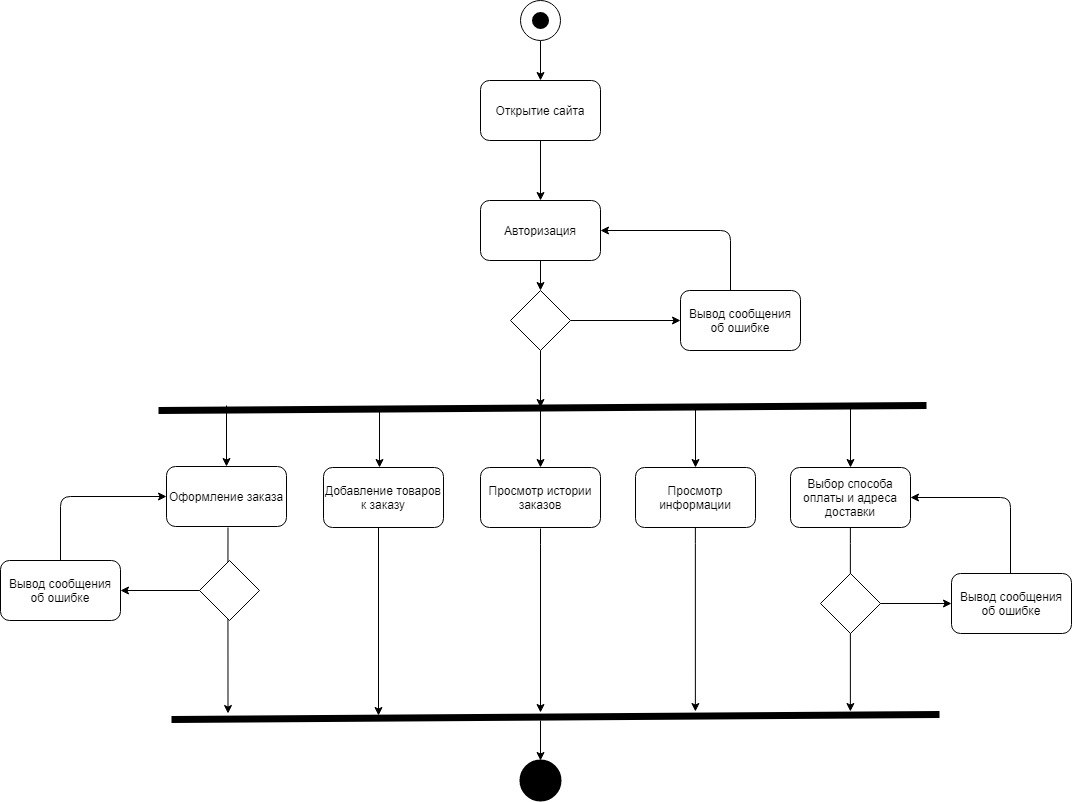

The diagram above was exported from draw.io. Its source (the exported page's mxGraphModel, read from the mxfile embedded in the PNG):
<mxGraphModel dx="2251" dy="799" grid="0" gridSize="10" guides="1" tooltips="1" connect="1" arrows="1" fold="1" page="1" pageScale="1" pageWidth="827" pageHeight="1169" math="0" shadow="0">
  <root>
    <mxCell id="0" />
    <mxCell id="1" parent="0" />
    <mxCell id="lD4jLbcpk-tQa-VO4hSW-21" style="edgeStyle=orthogonalEdgeStyle;rounded=0;orthogonalLoop=1;jettySize=auto;html=1;entryX=0.5;entryY=0;entryDx=0;entryDy=0;" parent="1" source="lD4jLbcpk-tQa-VO4hSW-2" target="lD4jLbcpk-tQa-VO4hSW-15" edge="1">
      <mxGeometry relative="1" as="geometry" />
    </mxCell>
    <mxCell id="lD4jLbcpk-tQa-VO4hSW-2" value="" style="ellipse;whiteSpace=wrap;html=1;aspect=fixed;" parent="1" vertex="1">
      <mxGeometry x="225" y="68" width="40" height="40" as="geometry" />
    </mxCell>
    <mxCell id="lD4jLbcpk-tQa-VO4hSW-5" value="" style="shape=ellipse;html=1;fillColor=#000000;strokeWidth=2;verticalLabelPosition=bottom;verticalAlignment=top;perimeter=ellipsePerimeter;" parent="1" vertex="1">
      <mxGeometry x="225" y="828" width="40" height="40" as="geometry" />
    </mxCell>
    <mxCell id="lD4jLbcpk-tQa-VO4hSW-25" style="edgeStyle=orthogonalEdgeStyle;rounded=0;orthogonalLoop=1;jettySize=auto;html=1;entryX=0.5;entryY=0;entryDx=0;entryDy=0;" parent="1" source="lD4jLbcpk-tQa-VO4hSW-9" target="lD4jLbcpk-tQa-VO4hSW-17" edge="1">
      <mxGeometry relative="1" as="geometry" />
    </mxCell>
    <mxCell id="lD4jLbcpk-tQa-VO4hSW-9" value="Авторизация" style="rounded=1;whiteSpace=wrap;html=1;" parent="1" vertex="1">
      <mxGeometry x="185" y="268" width="120" height="60" as="geometry" />
    </mxCell>
    <mxCell id="lD4jLbcpk-tQa-VO4hSW-11" value="Просмотр истории заказов" style="rounded=1;whiteSpace=wrap;html=1;" parent="1" vertex="1">
      <mxGeometry x="185" y="535" width="120" height="60" as="geometry" />
    </mxCell>
    <mxCell id="lD4jLbcpk-tQa-VO4hSW-29" style="edgeStyle=orthogonalEdgeStyle;rounded=0;orthogonalLoop=1;jettySize=auto;html=1;entryX=0.5;entryY=0;entryDx=0;entryDy=0;" parent="1" target="lD4jLbcpk-tQa-VO4hSW-5" edge="1">
      <mxGeometry relative="1" as="geometry">
        <mxPoint x="245" y="788" as="sourcePoint" />
      </mxGeometry>
    </mxCell>
    <mxCell id="lD4jLbcpk-tQa-VO4hSW-31" style="edgeStyle=orthogonalEdgeStyle;rounded=1;orthogonalLoop=1;jettySize=auto;html=1;entryX=1;entryY=0.5;entryDx=0;entryDy=0;" parent="1" source="lD4jLbcpk-tQa-VO4hSW-14" target="lD4jLbcpk-tQa-VO4hSW-9" edge="1">
      <mxGeometry relative="1" as="geometry">
        <Array as="points">
          <mxPoint x="435" y="298" />
        </Array>
      </mxGeometry>
    </mxCell>
    <mxCell id="lD4jLbcpk-tQa-VO4hSW-14" value="Вывод сообщения об ошибке" style="rounded=1;whiteSpace=wrap;html=1;" parent="1" vertex="1">
      <mxGeometry x="385" y="358" width="120" height="60" as="geometry" />
    </mxCell>
    <mxCell id="lD4jLbcpk-tQa-VO4hSW-24" style="edgeStyle=orthogonalEdgeStyle;rounded=0;orthogonalLoop=1;jettySize=auto;html=1;entryX=0.5;entryY=0;entryDx=0;entryDy=0;" parent="1" source="lD4jLbcpk-tQa-VO4hSW-15" target="lD4jLbcpk-tQa-VO4hSW-9" edge="1">
      <mxGeometry relative="1" as="geometry" />
    </mxCell>
    <mxCell id="lD4jLbcpk-tQa-VO4hSW-15" value="Открытие сайта" style="rounded=1;whiteSpace=wrap;html=1;" parent="1" vertex="1">
      <mxGeometry x="185" y="148" width="120" height="60" as="geometry" />
    </mxCell>
    <mxCell id="lD4jLbcpk-tQa-VO4hSW-16" value="Просмотр информации" style="rounded=1;whiteSpace=wrap;html=1;" parent="1" vertex="1">
      <mxGeometry x="340" y="535" width="120" height="60" as="geometry" />
    </mxCell>
    <mxCell id="lD4jLbcpk-tQa-VO4hSW-26" style="edgeStyle=orthogonalEdgeStyle;rounded=0;orthogonalLoop=1;jettySize=auto;html=1;exitX=0.5;exitY=1;exitDx=0;exitDy=0;" parent="1" source="lD4jLbcpk-tQa-VO4hSW-17" edge="1">
      <mxGeometry relative="1" as="geometry">
        <mxPoint x="245" y="475" as="targetPoint" />
      </mxGeometry>
    </mxCell>
    <mxCell id="lD4jLbcpk-tQa-VO4hSW-30" style="edgeStyle=orthogonalEdgeStyle;rounded=0;orthogonalLoop=1;jettySize=auto;html=1;entryX=0;entryY=0.5;entryDx=0;entryDy=0;" parent="1" source="lD4jLbcpk-tQa-VO4hSW-17" target="lD4jLbcpk-tQa-VO4hSW-14" edge="1">
      <mxGeometry relative="1" as="geometry" />
    </mxCell>
    <mxCell id="lD4jLbcpk-tQa-VO4hSW-17" value="" style="rhombus;whiteSpace=wrap;html=1;" parent="1" vertex="1">
      <mxGeometry x="215" y="358" width="60" height="60" as="geometry" />
    </mxCell>
    <mxCell id="lD4jLbcpk-tQa-VO4hSW-39" value="Выбор способа оплаты и адреса доставки" style="rounded=1;whiteSpace=wrap;html=1;" parent="1" vertex="1">
      <mxGeometry x="495" y="535" width="120" height="60" as="geometry" />
    </mxCell>
    <mxCell id="oMRVeK6mh5wzPkz5DN1w-1" value="" style="shape=ellipse;html=1;fillColor=#000000;strokeWidth=2;verticalLabelPosition=bottom;verticalAlignment=top;perimeter=ellipsePerimeter;" vertex="1" parent="1">
      <mxGeometry x="237.5" y="80.5" width="15" height="15" as="geometry" />
    </mxCell>
    <mxCell id="oMRVeK6mh5wzPkz5DN1w-3" value="" style="endArrow=none;html=1;strokeWidth=7;" edge="1" parent="1">
      <mxGeometry width="50" height="50" relative="1" as="geometry">
        <mxPoint x="-137" y="478" as="sourcePoint" />
        <mxPoint x="631" y="473" as="targetPoint" />
      </mxGeometry>
    </mxCell>
    <mxCell id="oMRVeK6mh5wzPkz5DN1w-5" style="edgeStyle=orthogonalEdgeStyle;rounded=0;orthogonalLoop=1;jettySize=auto;html=1;entryX=0.5;entryY=0;entryDx=0;entryDy=0;" edge="1" parent="1" target="oMRVeK6mh5wzPkz5DN1w-8">
      <mxGeometry relative="1" as="geometry">
        <mxPoint x="-69" y="473" as="sourcePoint" />
        <mxPoint x="-68.99999999999977" y="538" as="targetPoint" />
      </mxGeometry>
    </mxCell>
    <mxCell id="oMRVeK6mh5wzPkz5DN1w-6" style="edgeStyle=orthogonalEdgeStyle;rounded=0;orthogonalLoop=1;jettySize=auto;html=1;entryX=0.5;entryY=0;entryDx=0;entryDy=0;" edge="1" parent="1" target="lD4jLbcpk-tQa-VO4hSW-11">
      <mxGeometry relative="1" as="geometry">
        <mxPoint x="245" y="478" as="sourcePoint" />
        <mxPoint x="289" y="523" as="targetPoint" />
      </mxGeometry>
    </mxCell>
    <mxCell id="oMRVeK6mh5wzPkz5DN1w-7" style="edgeStyle=orthogonalEdgeStyle;rounded=0;orthogonalLoop=1;jettySize=auto;html=1;entryX=0.5;entryY=0;entryDx=0;entryDy=0;" edge="1" parent="1" target="lD4jLbcpk-tQa-VO4hSW-16">
      <mxGeometry relative="1" as="geometry">
        <mxPoint x="400" y="475" as="sourcePoint" />
        <mxPoint x="408" y="518" as="targetPoint" />
      </mxGeometry>
    </mxCell>
    <mxCell id="oMRVeK6mh5wzPkz5DN1w-8" value="Оформление заказа" style="rounded=1;whiteSpace=wrap;html=1;" vertex="1" parent="1">
      <mxGeometry x="-129" y="534.0000000000001" width="120" height="60" as="geometry" />
    </mxCell>
    <mxCell id="oMRVeK6mh5wzPkz5DN1w-9" style="edgeStyle=orthogonalEdgeStyle;rounded=0;orthogonalLoop=1;jettySize=auto;html=1;entryX=0.5;entryY=0;entryDx=0;entryDy=0;" edge="1" parent="1" target="lD4jLbcpk-tQa-VO4hSW-39">
      <mxGeometry relative="1" as="geometry">
        <mxPoint x="555" y="474" as="sourcePoint" />
        <mxPoint x="558" y="525" as="targetPoint" />
      </mxGeometry>
    </mxCell>
    <mxCell id="oMRVeK6mh5wzPkz5DN1w-10" style="edgeStyle=orthogonalEdgeStyle;rounded=0;orthogonalLoop=1;jettySize=auto;html=1;" edge="1" parent="1">
      <mxGeometry relative="1" as="geometry">
        <mxPoint x="83" y="595" as="sourcePoint" />
        <mxPoint x="83" y="783" as="targetPoint" />
      </mxGeometry>
    </mxCell>
    <mxCell id="oMRVeK6mh5wzPkz5DN1w-11" value="" style="endArrow=none;html=1;strokeWidth=7;" edge="1" parent="1">
      <mxGeometry width="50" height="50" relative="1" as="geometry">
        <mxPoint x="-124" y="787" as="sourcePoint" />
        <mxPoint x="644" y="782" as="targetPoint" />
      </mxGeometry>
    </mxCell>
    <mxCell id="oMRVeK6mh5wzPkz5DN1w-12" style="edgeStyle=orthogonalEdgeStyle;rounded=0;orthogonalLoop=1;jettySize=auto;html=1;" edge="1" parent="1">
      <mxGeometry relative="1" as="geometry">
        <mxPoint x="-67.5" y="595" as="sourcePoint" />
        <mxPoint x="-67.5" y="781" as="targetPoint" />
        <Array as="points">
          <mxPoint x="-67.5" y="636" />
        </Array>
      </mxGeometry>
    </mxCell>
    <mxCell id="oMRVeK6mh5wzPkz5DN1w-13" style="edgeStyle=orthogonalEdgeStyle;rounded=0;orthogonalLoop=1;jettySize=auto;html=1;" edge="1" parent="1">
      <mxGeometry relative="1" as="geometry">
        <mxPoint x="245" y="596" as="sourcePoint" />
        <mxPoint x="245" y="780" as="targetPoint" />
        <Array as="points">
          <mxPoint x="245" y="612" />
        </Array>
      </mxGeometry>
    </mxCell>
    <mxCell id="oMRVeK6mh5wzPkz5DN1w-17" style="edgeStyle=orthogonalEdgeStyle;rounded=0;orthogonalLoop=1;jettySize=auto;html=1;" edge="1" parent="1">
      <mxGeometry relative="1" as="geometry">
        <mxPoint x="399.88" y="595" as="sourcePoint" />
        <mxPoint x="399.88" y="779" as="targetPoint" />
        <Array as="points">
          <mxPoint x="399.88" y="611" />
        </Array>
      </mxGeometry>
    </mxCell>
    <mxCell id="oMRVeK6mh5wzPkz5DN1w-18" style="edgeStyle=orthogonalEdgeStyle;rounded=0;orthogonalLoop=1;jettySize=auto;html=1;" edge="1" parent="1">
      <mxGeometry relative="1" as="geometry">
        <mxPoint x="554.8800000000001" y="595" as="sourcePoint" />
        <mxPoint x="554.8800000000001" y="779" as="targetPoint" />
        <Array as="points">
          <mxPoint x="554.88" y="611" />
        </Array>
      </mxGeometry>
    </mxCell>
    <mxCell id="lD4jLbcpk-tQa-VO4hSW-44" value="" style="rhombus;whiteSpace=wrap;html=1;" parent="1" vertex="1">
      <mxGeometry x="525" y="641" width="60" height="60" as="geometry" />
    </mxCell>
    <mxCell id="oMRVeK6mh5wzPkz5DN1w-19" value="Вывод сообщения об ошибке" style="rounded=1;whiteSpace=wrap;html=1;" vertex="1" parent="1">
      <mxGeometry x="656" y="641" width="120" height="60" as="geometry" />
    </mxCell>
    <mxCell id="oMRVeK6mh5wzPkz5DN1w-20" style="edgeStyle=orthogonalEdgeStyle;rounded=0;orthogonalLoop=1;jettySize=auto;html=1;entryX=0;entryY=0.5;entryDx=0;entryDy=0;exitX=1;exitY=0.5;exitDx=0;exitDy=0;" edge="1" parent="1" source="lD4jLbcpk-tQa-VO4hSW-44" target="oMRVeK6mh5wzPkz5DN1w-19">
      <mxGeometry relative="1" as="geometry">
        <mxPoint x="624" y="634" as="sourcePoint" />
        <mxPoint x="624" y="695.0000000000001" as="targetPoint" />
      </mxGeometry>
    </mxCell>
    <mxCell id="oMRVeK6mh5wzPkz5DN1w-21" style="edgeStyle=orthogonalEdgeStyle;rounded=1;orthogonalLoop=1;jettySize=auto;html=1;entryX=1;entryY=0.5;entryDx=0;entryDy=0;" edge="1" parent="1" target="lD4jLbcpk-tQa-VO4hSW-39">
      <mxGeometry relative="1" as="geometry">
        <Array as="points">
          <mxPoint x="715" y="565" />
        </Array>
        <mxPoint x="715" y="641" as="sourcePoint" />
        <mxPoint x="585" y="581" as="targetPoint" />
      </mxGeometry>
    </mxCell>
    <mxCell id="lD4jLbcpk-tQa-VO4hSW-12" value="Добавление товаров к заказу" style="rounded=1;whiteSpace=wrap;html=1;" parent="1" vertex="1">
      <mxGeometry x="28" y="535.0000000000001" width="120" height="60" as="geometry" />
    </mxCell>
    <mxCell id="oMRVeK6mh5wzPkz5DN1w-23" style="edgeStyle=orthogonalEdgeStyle;rounded=0;orthogonalLoop=1;jettySize=auto;html=1;entryX=0.5;entryY=0;entryDx=0;entryDy=0;" edge="1" parent="1">
      <mxGeometry relative="1" as="geometry">
        <mxPoint x="84" y="478" as="sourcePoint" />
        <mxPoint x="84" y="535" as="targetPoint" />
      </mxGeometry>
    </mxCell>
    <mxCell id="oMRVeK6mh5wzPkz5DN1w-24" value="" style="rhombus;whiteSpace=wrap;html=1;" vertex="1" parent="1">
      <mxGeometry x="-96" y="628" width="60" height="60" as="geometry" />
    </mxCell>
    <mxCell id="oMRVeK6mh5wzPkz5DN1w-25" value="Вывод сообщения об ошибке" style="rounded=1;whiteSpace=wrap;html=1;" vertex="1" parent="1">
      <mxGeometry x="-295" y="628" width="120" height="60" as="geometry" />
    </mxCell>
    <mxCell id="oMRVeK6mh5wzPkz5DN1w-27" style="edgeStyle=orthogonalEdgeStyle;rounded=0;orthogonalLoop=1;jettySize=auto;html=1;entryX=1;entryY=0.5;entryDx=0;entryDy=0;exitX=0;exitY=0.5;exitDx=0;exitDy=0;" edge="1" parent="1" source="oMRVeK6mh5wzPkz5DN1w-24" target="oMRVeK6mh5wzPkz5DN1w-25">
      <mxGeometry relative="1" as="geometry">
        <mxPoint x="-148" y="706" as="sourcePoint" />
        <mxPoint x="-77" y="706" as="targetPoint" />
      </mxGeometry>
    </mxCell>
    <mxCell id="oMRVeK6mh5wzPkz5DN1w-28" style="edgeStyle=orthogonalEdgeStyle;rounded=1;orthogonalLoop=1;jettySize=auto;html=1;exitX=0.5;exitY=0;exitDx=0;exitDy=0;entryX=0;entryY=0.5;entryDx=0;entryDy=0;" edge="1" parent="1" source="oMRVeK6mh5wzPkz5DN1w-25" target="oMRVeK6mh5wzPkz5DN1w-8">
      <mxGeometry relative="1" as="geometry">
        <Array as="points">
          <mxPoint x="-235" y="564" />
        </Array>
        <mxPoint x="-225" y="618" as="sourcePoint" />
        <mxPoint x="-166" y="567" as="targetPoint" />
      </mxGeometry>
    </mxCell>
  </root>
</mxGraphModel>